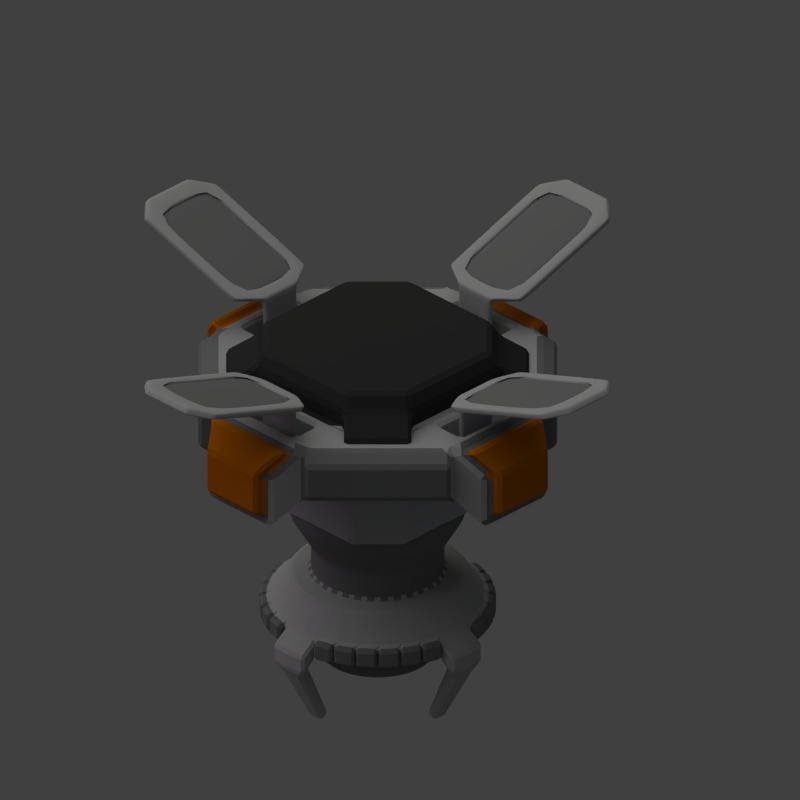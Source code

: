 # Source: shield_booster.blend  (saved by Blender 2.79.0; exported with 4.5.12 LTS)
import bpy
from mathutils import Matrix  # noqa: F401  (used for matrix-valued properties, if any)

bpy.ops.wm.read_factory_settings(use_empty=True)
scene = bpy.context.scene
scene.name = 'Scene'

# ---- collections
col_collection_1 = bpy.data.collections.new('Collection 1'); scene.collection.children.link(col_collection_1)

# ---- materials (node trees are filled in below, after node groups)
mat_material_004 = bpy.data.materials.new('Material.004')
mat_material_004.alpha_threshold = 0.0
mat_material_004.use_transparent_shadow = False
mat_material_004.diffuse_color = (0.4116, 0.4116, 0.4116, 1.0)
mat_material_004.roughness = 0.5
mat_material_003 = bpy.data.materials.new('Material.003')
mat_material_003.alpha_threshold = 0.0
mat_material_003.use_transparent_shadow = False
mat_material_003.diffuse_color = (0.1845, 0.1845, 0.1845, 1.0)
mat_material_003.roughness = 0.5
mat_material_003.line_color = (0.0, 0.0, 0.0, 1.0)
mat_material_002 = bpy.data.materials.new('Material.002')
mat_material_002.alpha_threshold = 0.0
mat_material_002.use_transparent_shadow = False
mat_material_002.diffuse_color = (0.03411, 0.03411, 0.03411, 1.0)
mat_material_002.roughness = 0.5
mat_material_002.specular_intensity = 0.15
mat_material_002.line_color = (0.0, 0.0, 0.0, 1.0)
mat_material_009 = bpy.data.materials.new('Material.009')
mat_material_009.alpha_threshold = 0.0
mat_material_009.use_transparent_shadow = False
mat_material_009.diffuse_color = (0.5543, 0.1523, 0.001862, 1.0)
mat_material_009.roughness = 0.5

# ---- material node trees

# ---- world
world_world = bpy.data.worlds.new('World'); scene.world = world_world
world_world.color = (0.05088, 0.05088, 0.05088)
world_world.use_sun_shadow = False
world_world.sun_shadow_jitter_overblur = 0.0
world_world.cycles.sampling_method = 'NONE'
world_world.cycles.sample_map_resolution = 256

# ---- cameras
cam_camera = bpy.data.cameras.new('Camera')
cam_camera.type = 'ORTHO'
cam_camera.clip_end = 100.0
cam_camera.lens = 35.0
cam_camera.sensor_width = 32.0
cam_camera.sensor_height = 18.0
cam_camera.ortho_scale = 4.0
cam_camera.dof.focus_distance = 0.0
cam_camera.dof.aperture_fstop = 128.0

# ---- lights
light_lamp_002 = bpy.data.lights.new('Lamp.002', 'POINT')
light_lamp_002.color = (0.4993, 0.6306, 1.0)
light_lamp_002.transmission_factor = 0.0
light_lamp_002.cutoff_distance = 30.0
light_lamp_002.use_shadow = False
light_lamp_002.shadow_buffer_clip_start = 1.001
light_lamp_002.shadow_soft_size = 1.0
light_lamp_002.shadow_maximum_resolution = 0.006
light_lamp_002.use_absolute_resolution = True
light_lamp_002.cycles.use_multiple_importance_sampling = False
light_lamp_001 = bpy.data.lights.new('Lamp.001', 'POINT')
light_lamp_001.color = (1.0, 0.448, 0.9342)
light_lamp_001.transmission_factor = 0.0
light_lamp_001.cutoff_distance = 30.0
light_lamp_001.energy = 100.0
light_lamp_001.shadow_buffer_clip_start = 1.001
light_lamp_001.shadow_soft_size = 1.0
light_lamp_001.shadow_maximum_resolution = 0.006
light_lamp_001.use_absolute_resolution = True
light_lamp_001.cycles.use_multiple_importance_sampling = False
light_sun = bpy.data.lights.new('Sun', 'SUN')
light_sun.transmission_factor = 0.0
light_sun.angle = 1.571
light_sun.energy = 1.0
light_sun.shadow_buffer_clip_start = 0.5
light_sun.shadow_soft_size = 1.0
light_sun.shadow_cascade_max_distance = 1000.0
light_sun.cycles.use_multiple_importance_sampling = False
light_lamp = bpy.data.lights.new('Lamp', 'POINT')
light_lamp.color = (0.8969, 1.0, 0.7172)
light_lamp.transmission_factor = 0.0
light_lamp.cutoff_distance = 30.0
light_lamp.energy = 100.0
light_lamp.shadow_buffer_clip_start = 1.001
light_lamp.shadow_soft_size = 1.0
light_lamp.shadow_maximum_resolution = 0.006
light_lamp.use_absolute_resolution = True
light_lamp.cycles.use_multiple_importance_sampling = False

# ---- meshes
me_cube_004 = bpy.data.meshes.new('Cube.004')
me_cube_004.from_pydata([(-0.1045, 0.1085, -1.243), (-0.1045, -0.1085, -1.243), (-0.06283, 0.1085, -1.259), (-0.06283, -0.1085, -1.259), (0.0226, 0.1085, -1.529), (0.0226, -0.1085, -1.529), (0.06491, 0.1085, -1.546), (0.06491, -0.1085, -1.546), (-0.04628, 0.2503, -1.19), (-0.04628, -0.2503, -1.19), (-0.004624, 0.2503, -1.206), (-0.004624, -0.2503, -1.206), (0.4421, 0.2503, -0.7427), (0.4421, -0.2503, -0.7427), (0.4838, 0.2503, -0.7587), (0.4838, -0.2503, -0.7587), (0.5187, 0.1421, -0.6726), (0.5187, -0.1421, -0.6726), (0.5604, 0.1421, -0.6885), (0.5604, -0.1421, -0.6885), (-0.1045, 0.0793, -1.243), (-0.1045, -0.0793, -1.243), (-0.06283, -0.0793, -1.259), (-0.06283, 0.0793, -1.259), (0.0226, 0.0793, -1.529), (0.0226, -0.0793, -1.529), (0.06491, -0.0793, -1.546), (0.06491, 0.0793, -1.546), (-0.04628, 0.1829, -1.19), (-0.04628, -0.1829, -1.19), (-0.004624, -0.1829, -1.206), (-0.004624, 0.1829, -1.206), (0.4421, 0.1829, -0.7427), (0.4421, -0.1829, -0.7427), (0.4838, -0.1829, -0.7587), (0.4838, 0.1829, -0.7587), (0.5187, 0.1038, -0.6726), (0.5187, -0.1038, -0.6726), (0.5604, -0.1038, -0.6885), (0.5604, 0.1038, -0.6885), (-0.02654, 0.1829, -1.212), (-0.02654, -0.1829, -1.212), (0.4619, 0.1829, -0.7643), (0.4619, -0.1829, -0.7643), (-0.04349, 0.1829, -1.193), (-0.04349, -0.1829, -1.193), (0.4449, 0.1829, -0.7458), (0.4449, -0.1829, -0.7458), (0.2396, 0.2503, -0.9823), (0.2396, -0.2503, -0.9823), (0.1979, -0.2503, -0.9664), (0.1979, 0.2503, -0.9664), (0.1979, 0.1829, -0.9664), (0.1979, -0.1829, -0.9664), (0.2396, -0.1829, -0.9823), (0.2396, 0.1829, -0.9823), (0.2177, 0.1829, -0.988), (0.2177, -0.1829, -0.988), (0.2007, 0.1829, -0.9694), (0.2007, -0.1829, -0.9694)], [], [(22, 3, 7, 26), (25, 26, 7, 5), (20, 0, 4, 24), (3, 1, 5, 7), (0, 2, 6, 4), (1, 3, 11, 9), (55, 48, 14, 35), (2, 0, 8, 10), (23, 2, 10, 31), (21, 1, 9, 29), (13, 15, 19, 17), (53, 50, 13, 33), (50, 49, 15, 13), (48, 51, 12, 14), (36, 39, 18, 16), (14, 12, 16, 18), (35, 14, 18, 39), (33, 13, 17, 37), (12, 32, 36, 16), (32, 33, 37, 36), (15, 34, 38, 19), (34, 35, 39, 38), (17, 19, 38, 37), (37, 38, 39, 36), (51, 52, 32, 12), (53, 33, 43, 57), (0, 20, 28, 8), (20, 21, 29, 28), (3, 22, 30, 11), (22, 23, 31, 30), (49, 54, 34, 15), (54, 55, 35, 34), (1, 21, 25, 5), (21, 20, 24, 25), (4, 6, 27, 24), (24, 27, 26, 25), (2, 23, 27, 6), (23, 22, 26, 27), (57, 43, 47, 59), (52, 28, 40, 56), (33, 32, 42, 43), (28, 29, 41, 40), (58, 59, 47, 46), (43, 42, 46, 47), (56, 40, 44, 58), (40, 41, 45, 44), (42, 56, 58, 46), (44, 45, 59, 58), (32, 52, 56, 42), (41, 57, 59, 45), (30, 31, 55, 54), (11, 30, 54, 49), (29, 53, 57, 41), (8, 28, 52, 51), (10, 8, 51, 48), (9, 11, 49, 50), (29, 9, 50, 53), (31, 10, 48, 55)])
me_cube_004.polygons.foreach_set('material_index', [0, 0, 0, 0, 0, 0, 0, 0, 0, 0, 0, 0, 0, 0, 0, 0, 0, 0, 0, 0, 0, 0, 0, 0, 0, 0, 0, 0, 0, 0, 0, 0, 0, 0, 0, 0, 0, 0, 1, 0, 0, 0, 1, 1, 1, 1, 1, 1, 0, 1, 0, 0, 0, 0, 0, 0, 0, 0])
me_cube_004.materials.append(mat_material_004)
me_cube_004.materials.append(mat_material_003)
me_cube_004.use_remesh_preserve_volume = False
me_cube_004.use_remesh_preserve_attributes = False
me_cube_004.use_mirror_vertex_groups = False
me_cube_004.update()
me_cylinder = bpy.data.meshes.new('Cylinder')
me_cylinder.from_pydata([(5.611e-08, 0.3349, -0.3304), (5.611e-08, 0.3349, 0.2468), (0.06534, 0.3285, -0.3304), (0.06534, 0.3285, 0.2468), (0.1282, 0.3094, -0.3304), (0.1282, 0.3094, 0.2468), (0.1861, 0.2785, -0.3304), (0.1861, 0.2785, 0.2468), (0.2368, 0.2368, -0.3304), (0.2368, 0.2368, 0.2468), (0.2785, 0.1861, -0.3304), (0.2785, 0.1861, 0.2468), (0.3094, 0.1282, -0.3304), (0.3094, 0.1282, 0.2468), (0.3285, 0.06534, -0.3304), (0.3285, 0.06534, 0.2468), (0.3349, 2.363e-07, -0.3304), (0.3349, 2.363e-07, 0.2468), (0.3285, -0.06534, -0.3304), (0.3285, -0.06534, 0.2468), (0.3094, -0.1282, -0.3304), (0.3094, -0.1282, 0.2468), (0.2785, -0.1861, -0.3304), (0.2785, -0.1861, 0.2468), (0.2368, -0.2368, -0.3304), (0.2368, -0.2368, 0.2468), (0.1861, -0.2785, -0.3304), (0.1861, -0.2785, 0.2468), (0.1282, -0.3094, -0.3304), (0.1282, -0.3094, 0.2468), (0.06534, -0.3285, -0.3304), (0.06534, -0.3285, 0.2468), (-5.302e-08, -0.3349, -0.3304), (-5.302e-08, -0.3349, 0.2468), (-0.06534, -0.3285, -0.3304), (-0.06534, -0.3285, 0.2468), (-0.1282, -0.3094, -0.3304), (-0.1282, -0.3094, 0.2468), (-0.1861, -0.2785, -0.3304), (-0.1861, -0.2785, 0.2468), (-0.2368, -0.2368, -0.3304), (-0.2368, -0.2368, 0.2468), (-0.2785, -0.1861, -0.3304), (-0.2785, -0.1861, 0.2468), (-0.3094, -0.1282, -0.3304), (-0.3094, -0.1282, 0.2468), (-0.3285, -0.06534, -0.3304), (-0.3285, -0.06534, 0.2468), (-0.3349, 5.344e-07, -0.3304), (-0.3349, 5.344e-07, 0.2468), (-0.3285, 0.06534, -0.3304), (-0.3285, 0.06534, 0.2468), (-0.3094, 0.1282, -0.3304), (-0.3094, 0.1282, 0.2468), (-0.2785, 0.1861, -0.3304), (-0.2785, 0.1861, 0.2468), (-0.2368, 0.2368, -0.3304), (-0.2368, 0.2368, 0.2468), (-0.1861, 0.2785, -0.3304), (-0.1861, 0.2785, 0.2468), (-0.1282, 0.3094, -0.3304), (-0.1282, 0.3094, 0.2468), (-0.06534, 0.3285, -0.3304), (-0.06534, 0.3285, 0.2468), (6.449e-08, 0.279, -0.3884), (0.05443, 0.2736, -0.3884), (0.1068, 0.2577, -0.3884), (0.155, 0.232, -0.3884), (0.1973, 0.1973, -0.3884), (0.232, 0.155, -0.3884), (0.2577, 0.1068, -0.3884), (0.2736, 0.05443, -0.3884), (0.279, 2.504e-07, -0.3884), (0.2736, -0.05443, -0.3884), (0.2577, -0.1068, -0.3884), (0.232, -0.155, -0.3884), (0.1973, -0.1973, -0.3884), (0.155, -0.232, -0.3884), (0.1068, -0.2577, -0.3884), (0.05443, -0.2736, -0.3884), (-2.641e-08, -0.279, -0.3884), (-0.05443, -0.2736, -0.3884), (-0.1068, -0.2577, -0.3884), (-0.155, -0.232, -0.3884), (-0.1973, -0.1973, -0.3884), (-0.232, -0.155, -0.3884), (-0.2577, -0.1068, -0.3884), (-0.2736, -0.05443, -0.3884), (-0.279, 4.987e-07, -0.3884), (-0.2736, 0.05443, -0.3884), (-0.2577, 0.1068, -0.3884), (-0.232, 0.155, -0.3884), (-0.1973, 0.1973, -0.3884), (-0.155, 0.232, -0.3884), (-0.1068, 0.2577, -0.3884), (-0.05443, 0.2736, -0.3884), (5.611e-08, 0.3349, -0.001459), (0.06534, 0.3285, -0.001459), (0.1282, 0.3094, -0.001459), (0.1861, 0.2785, -0.001459), (0.2368, 0.2368, -0.001459), (0.2785, 0.1861, -0.001459), (0.3094, 0.1282, -0.001459), (0.3285, 0.06534, -0.001459), (0.3349, 2.363e-07, -0.001459), (0.3285, -0.06534, -0.001459), (0.3094, -0.1282, -0.001459), (0.2785, -0.1861, -0.001459), (0.2368, -0.2368, -0.001459), (0.1861, -0.2785, -0.001459), (0.1282, -0.3094, -0.001459), (0.06534, -0.3285, -0.001459), (-5.302e-08, -0.3349, -0.001459), (-0.06534, -0.3285, -0.001459), (-0.1282, -0.3094, -0.001459), (-0.1861, -0.2785, -0.001459), (-0.2368, -0.2368, -0.001459), (-0.2785, -0.1861, -0.001459), (-0.3094, -0.1282, -0.001459), (-0.3285, -0.06534, -0.001459), (-0.3349, 5.344e-07, -0.001459), (-0.3285, 0.06534, -0.001459), (-0.3094, 0.1282, -0.001459), (-0.2785, 0.1861, -0.001459), (-0.2368, 0.2368, -0.001459), (-0.1861, 0.2785, -0.001459), (-0.1282, 0.3094, -0.001459), (-0.06534, 0.3285, -0.001459), (5.611e-08, 0.3349, 0.09723), (0.06534, 0.3285, 0.09723), (0.1282, 0.3094, 0.09723), (0.1861, 0.2785, 0.09723), (0.2368, 0.2368, 0.09723), (0.2785, 0.1861, 0.09723), (0.3094, 0.1282, 0.09723), (0.3285, 0.06534, 0.09723), (0.3349, 2.363e-07, 0.09723), (0.3285, -0.06534, 0.09723), (0.3094, -0.1282, 0.09723), (0.2785, -0.1861, 0.09723), (0.2368, -0.2368, 0.09723), (0.1861, -0.2785, 0.09723), (0.1282, -0.3094, 0.09723), (0.06534, -0.3285, 0.09723), (-5.302e-08, -0.3349, 0.09723), (-0.06534, -0.3285, 0.09723), (-0.1282, -0.3094, 0.09723), (-0.1861, -0.2785, 0.09723), (-0.2368, -0.2368, 0.09723), (-0.2785, -0.1861, 0.09723), (-0.3094, -0.1282, 0.09723), (-0.3285, -0.06534, 0.09723), (-0.3349, 5.344e-07, 0.09723), (-0.3285, 0.06534, 0.09723), (-0.3094, 0.1282, 0.09723), (-0.2785, 0.1861, 0.09723), (-0.2368, 0.2368, 0.09723), (-0.1861, 0.2785, 0.09723), (-0.1282, 0.3094, 0.09723), (-0.06534, 0.3285, 0.09723), (0.1063, 0.5342, -0.05696), (0.1063, 0.5342, -0.1556), (0.2084, 0.5032, -0.05696), (0.2084, 0.5032, -0.1556), (0.3026, 0.4529, -0.05696), (0.3026, 0.4529, -0.1556), (0.3852, 0.3852, -0.05696), (0.3852, 0.3852, -0.1556), (0.4529, 0.3026, -0.05696), (0.4529, 0.3026, -0.1556), (0.5032, 0.2084, -0.05696), (0.5032, 0.2084, -0.1556), (0.5342, 0.1063, -0.05696), (0.5342, 0.1063, -0.1556), (0.5447, 1.82e-07, -0.05696), (0.5447, 1.82e-07, -0.1556), (0.5342, -0.1063, -0.05696), (0.5342, -0.1063, -0.1556), (0.5032, -0.2084, -0.05696), (0.5032, -0.2084, -0.1556), (0.4529, -0.3026, -0.05696), (0.4529, -0.3026, -0.1556), (0.3852, -0.3852, -0.05696), (0.3852, -0.3852, -0.1556), (0.3026, -0.4529, -0.05696), (0.3026, -0.4529, -0.1556), (0.2084, -0.5032, -0.05696), (0.2084, -0.5032, -0.1556), (0.1063, -0.5342, -0.05696), (0.1063, -0.5342, -0.1556), (-1.484e-07, -0.5447, -0.05696), (-1.484e-07, -0.5447, -0.1556), (-0.1063, -0.5342, -0.05696), (-0.1063, -0.5342, -0.1556), (-0.2084, -0.5032, -0.05696), (-0.2084, -0.5032, -0.1556), (-0.3026, -0.4529, -0.05696), (-0.3026, -0.4529, -0.1556), (-0.3852, -0.3852, -0.05696), (-0.3852, -0.3852, -0.1556), (-0.4529, -0.3026, -0.05696), (-0.4529, -0.3026, -0.1556), (-0.5032, -0.2084, -0.05696), (-0.5032, -0.2084, -0.1556), (-0.5342, -0.1063, -0.05696), (-0.5342, -0.1063, -0.1556), (-0.5447, 6.669e-07, -0.05696), (-0.5447, 6.669e-07, -0.1556), (-0.5342, 0.1063, -0.05696), (-0.5342, 0.1063, -0.1556), (-0.5032, 0.2084, -0.05696), (-0.5032, 0.2084, -0.1556), (-0.4529, 0.3026, -0.05696), (-0.4529, 0.3026, -0.1556), (-0.3852, 0.3852, -0.05696), (-0.3852, 0.3852, -0.1556), (-0.3026, 0.4529, -0.05696), (-0.3026, 0.4529, -0.1556), (-0.2084, 0.5032, -0.05696), (-0.2084, 0.5032, -0.1556), (-0.1063, 0.5342, -0.05696), (-0.1063, 0.5342, -0.1556), (2.906e-08, 0.5447, -0.1556), (2.906e-08, 0.5447, -0.05696), (0.311, -0.311, 0.07997), (0.2443, -0.3657, 0.07997), (0.1683, -0.4063, 0.07997), (0.0858, -0.4314, 0.07997), (-1.007e-07, -0.4398, 0.07997), (-0.0858, -0.4314, 0.07997), (-0.1683, -0.4063, 0.07997), (-0.2443, -0.3657, 0.07997), (-0.311, -0.311, 0.07997), (-0.3657, -0.2443, 0.07997), (-0.4063, -0.1683, 0.07997), (-0.4314, -0.0858, 0.07997), (-0.4398, 6.006e-07, 0.07997), (0.3657, -0.2443, 0.07997), (0.4063, -0.1683, 0.07997), (0.4314, -0.0858, 0.07997), (0.4398, 2.092e-07, 0.07997), (0.4314, 0.0858, 0.07997), (0.4063, 0.1683, 0.07997), (0.3657, 0.2443, 0.07997), (4.259e-08, 0.4398, 0.07997), (-0.0858, 0.4314, 0.07997), (0.311, 0.311, 0.07997), (-0.1683, 0.4063, 0.07997), (0.2443, 0.3657, 0.07997), (-0.2443, 0.3657, 0.07997), (0.1683, 0.4063, 0.07997), (-0.311, 0.311, 0.07997), (0.0858, 0.4314, 0.07997), (-0.3657, 0.2443, 0.07997), (-0.4063, 0.1683, 0.07997), (-0.4314, 0.0858, 0.07997), (0.1063, 0.6349, -0.1329), (0.1063, 0.6349, -0.2316), (0.6349, 0.1063, -0.1329), (0.6349, 0.1063, -0.2316), (0.6454, 2.088e-07, -0.1329), (0.6454, 2.088e-07, -0.2316), (0.6349, -0.1063, -0.1329), (0.6349, -0.1063, -0.2316), (0.1063, -0.6349, -0.1329), (0.1063, -0.6349, -0.2316), (-2.049e-07, -0.6454, -0.1329), (-2.049e-07, -0.6454, -0.2316), (-0.1063, -0.6349, -0.1329), (-0.1063, -0.6349, -0.2316), (-0.6349, -0.1063, -0.1329), (-0.6349, -0.1063, -0.2316), (-0.6454, 7.799e-07, -0.1329), (-0.6454, 7.799e-07, -0.2316), (-0.6349, 0.1063, -0.1329), (-0.6349, 0.1063, -0.2316), (-0.1063, 0.6349, -0.1329), (-0.1063, 0.6349, -0.2316), (1.814e-08, 0.6454, -0.2316), (1.814e-08, 0.6454, -0.1329), (-1.934e-07, -0.6239, -0.2677), (-1.587e-07, -0.5621, -0.221), (0.06531, -0.5556, -0.221), (0.06531, -0.6175, -0.2677), (0.6175, -0.06531, -0.2677), (0.5556, -0.06531, -0.221), (-0.06531, 0.5556, -0.221), (1.076e-07, 0.5621, -0.221), (-0.5621, 6.862e-07, -0.221), (-0.5556, 0.06531, -0.221), (-0.5556, -0.06531, -0.221), (-0.06531, -0.5556, -0.221), (0.5621, 1.894e-07, -0.221), (0.5556, 0.06531, -0.221), (0.06531, 0.5556, -0.221), (0.6239, 2.058e-07, -0.2677), (-0.06531, 0.6175, -0.2677), (1.009e-07, 0.6239, -0.2677), (-0.6239, 7.557e-07, -0.2677), (-0.6175, 0.06531, -0.2677), (-0.6175, -0.06531, -0.2677), (-0.06531, -0.6175, -0.2677), (0.6175, 0.06531, -0.2677), (0.06531, 0.6175, -0.2677), (-1.198e-07, -0.4395, -0.6014), (-9.536e-08, -0.3959, -0.5685), (0.04601, -0.3914, -0.5685), (0.04601, -0.435, -0.6014), (0.435, -0.04601, -0.6014), (0.3914, -0.04601, -0.5685), (-0.04601, 0.3914, -0.5685), (9.221e-08, 0.3959, -0.5685), (-0.3959, 5.81e-07, -0.5685), (-0.3914, 0.04601, -0.5685), (-0.3914, -0.04601, -0.5685), (-0.04601, -0.3914, -0.5685), (0.3959, 2.311e-07, -0.5685), (0.3914, 0.04601, -0.5685), (0.04601, 0.3914, -0.5685), (0.4395, 2.426e-07, -0.6014), (-0.04601, 0.435, -0.6014), (8.748e-08, 0.4395, -0.6014), (-0.4395, 6.3e-07, -0.6014), (-0.435, 0.04601, -0.6014), (-0.435, -0.04601, -0.6014), (-0.04601, -0.435, -0.6014), (0.435, 0.04601, -0.6014), (0.04601, 0.435, -0.6014), (-0.2227, 0.5502, -0.1556), (-0.2227, 0.5502, -0.05696), (-0.1205, 0.5812, -0.05696), (-0.1205, 0.5812, -0.1556), (-0.3258, 0.4962, -0.1556), (-0.3258, 0.4962, -0.05696), (-0.2316, 0.5465, -0.05696), (-0.2316, 0.5465, -0.1556), (-0.4163, 0.4231, -0.1556), (-0.4163, 0.4231, -0.05696), (-0.3338, 0.4909, -0.05696), (-0.3338, 0.4909, -0.1556), (-0.4909, 0.3338, -0.1556), (-0.4909, 0.3338, -0.05696), (-0.4231, 0.4163, -0.05696), (-0.4231, 0.4163, -0.1556), (-0.5465, 0.2316, -0.1556), (-0.5465, 0.2316, -0.05696), (-0.4962, 0.3258, -0.05696), (-0.4962, 0.3258, -0.1556), (-0.5812, 0.1205, -0.1556), (-0.5812, 0.1205, -0.05696), (-0.5502, 0.2227, -0.05696), (-0.5502, 0.2227, -0.1556), (-0.5502, -0.2227, -0.1556), (-0.5502, -0.2227, -0.05696), (-0.5812, -0.1205, -0.05696), (-0.5812, -0.1205, -0.1556), (-0.4962, -0.3258, -0.1556), (-0.4962, -0.3258, -0.05696), (-0.5465, -0.2316, -0.05696), (-0.5465, -0.2316, -0.1556), (-0.4231, -0.4163, -0.1556), (-0.4231, -0.4163, -0.05696), (-0.4909, -0.3338, -0.05696), (-0.4909, -0.3338, -0.1556), (-0.3338, -0.4909, -0.1556), (-0.3338, -0.4909, -0.05696), (-0.4163, -0.4231, -0.05696), (-0.4163, -0.4231, -0.1556), (-0.2316, -0.5465, -0.1556), (-0.2316, -0.5465, -0.05696), (-0.3258, -0.4962, -0.05696), (-0.3258, -0.4962, -0.1556), (-0.1205, -0.5812, -0.1556), (-0.1205, -0.5812, -0.05696), (-0.2227, -0.5502, -0.05696), (-0.2227, -0.5502, -0.1556), (0.2227, -0.5502, -0.1556), (0.2227, -0.5502, -0.05696), (0.1205, -0.5812, -0.05696), (0.1205, -0.5812, -0.1556), (0.3258, -0.4962, -0.1556), (0.3258, -0.4962, -0.05696), (0.2316, -0.5465, -0.05696), (0.2316, -0.5465, -0.1556), (0.4163, -0.4231, -0.1556), (0.4163, -0.4231, -0.05696), (0.3338, -0.4909, -0.05696), (0.3338, -0.4909, -0.1556), (0.4909, -0.3338, -0.1556), (0.4909, -0.3338, -0.05696), (0.4231, -0.4163, -0.05696), (0.4231, -0.4163, -0.1556), (0.5465, -0.2316, -0.1556), (0.5465, -0.2316, -0.05696), (0.4962, -0.3258, -0.05696), (0.4962, -0.3258, -0.1556), (0.5812, -0.1205, -0.1556), (0.5812, -0.1205, -0.05696), (0.5502, -0.2227, -0.05696), (0.5502, -0.2227, -0.1556), (0.5502, 0.2227, -0.1556), (0.5502, 0.2227, -0.05696), (0.5812, 0.1205, -0.05696), (0.5812, 0.1205, -0.1556), (0.4962, 0.3258, -0.1556), (0.4962, 0.3258, -0.05696), (0.5465, 0.2316, -0.05696), (0.5465, 0.2316, -0.1556), (0.4231, 0.4163, -0.1556), (0.4231, 0.4163, -0.05696), (0.4909, 0.3338, -0.05696), (0.4909, 0.3338, -0.1556), (0.3338, 0.4909, -0.1556), (0.3338, 0.4909, -0.05696), (0.4163, 0.4231, -0.05696), (0.4163, 0.4231, -0.1556), (0.2316, 0.5465, -0.1556), (0.2316, 0.5465, -0.05696), (0.3258, 0.4962, -0.05696), (0.3258, 0.4962, -0.1556), (0.1205, 0.5812, -0.1556), (0.1205, 0.5812, -0.05696), (0.2227, 0.5502, -0.05696), (0.2227, 0.5502, -0.1556), (0.08684, 0.4366, 0.4341), (3.588e-08, 0.4451, 0.4341), (0.1703, 0.4113, 0.4341), (0.2473, 0.3701, 0.4341), (0.3148, 0.3148, 0.4341), (0.3701, 0.2473, 0.4341), (0.4113, 0.1703, 0.4341), (0.4366, 0.08684, 0.4341), (0.4451, 2.074e-07, 0.4341), (0.4366, -0.08684, 0.4341), (0.4113, -0.1703, 0.4341), (0.3701, -0.2473, 0.4341), (0.3148, -0.3148, 0.4341), (0.2473, -0.3701, 0.4341), (0.1703, -0.4113, 0.4341), (0.08684, -0.4366, 0.4341), (-1.092e-07, -0.4451, 0.4341), (-0.08684, -0.4366, 0.4341), (-0.1703, -0.4113, 0.4341), (-0.2473, -0.3701, 0.4341), (-0.3148, -0.3148, 0.4341), (-0.3701, -0.2473, 0.4341), (-0.4113, -0.1703, 0.4341), (-0.4366, -0.08684, 0.4341), (-0.4451, 6.037e-07, 0.4341), (-0.4366, 0.08684, 0.4341), (-0.4113, 0.1703, 0.4341), (-0.3701, 0.2473, 0.4341), (-0.3148, 0.3148, 0.4341), (-0.2473, 0.3701, 0.4341), (-0.1703, 0.4113, 0.4341), (-0.08684, 0.4366, 0.4341), (0.08684, 0.4366, 0.5278), (4.04e-08, 0.4451, 0.5278), (0.1703, 0.4113, 0.5278), (0.2473, 0.3701, 0.5278), (0.3148, 0.3148, 0.5278), (0.3701, 0.2473, 0.5278), (0.4113, 0.1703, 0.5278), (0.4366, 0.08684, 0.5278), (0.4451, 2.074e-07, 0.5278), (0.4366, -0.08684, 0.5278), (0.4113, -0.1703, 0.5278), (0.3701, -0.2473, 0.5278), (0.3148, -0.3148, 0.5278), (0.2473, -0.3701, 0.5278), (0.1703, -0.4113, 0.5278), (0.08684, -0.4366, 0.5278), (-1.046e-07, -0.4451, 0.5278), (-0.08684, -0.4366, 0.5278), (-0.1703, -0.4113, 0.5278), (-0.2473, -0.3701, 0.5278), (-0.3148, -0.3148, 0.5278), (-0.3701, -0.2473, 0.5278), (-0.4113, -0.1703, 0.5278), (-0.4366, -0.08684, 0.5278), (-0.4451, 6.037e-07, 0.5278), (-0.4366, 0.08684, 0.5278), (-0.4113, 0.1703, 0.5278), (-0.3701, 0.2473, 0.5278), (-0.3148, 0.3148, 0.5278), (-0.2473, 0.3701, 0.5278), (-0.1703, 0.4113, 0.5278), (-0.08684, 0.4366, 0.5278)], [], [(128, 1, 3, 129), (129, 3, 5, 130), (130, 5, 7, 131), (131, 7, 9, 132), (132, 9, 11, 133), (133, 11, 13, 134), (134, 13, 15, 135), (135, 15, 17, 136), (136, 17, 19, 137), (137, 19, 21, 138), (138, 21, 23, 139), (139, 23, 25, 140), (140, 25, 27, 141), (141, 27, 29, 142), (142, 29, 31, 143), (143, 31, 33, 144), (144, 33, 35, 145), (145, 35, 37, 146), (146, 37, 39, 147), (147, 39, 41, 148), (148, 41, 43, 149), (149, 43, 45, 150), (150, 45, 47, 151), (151, 47, 49, 152), (152, 49, 51, 153), (153, 51, 53, 154), (154, 53, 55, 155), (155, 55, 57, 156), (156, 57, 59, 157), (157, 59, 61, 158), (51, 49, 448, 449), (158, 61, 63, 159), (159, 63, 1, 128), (64, 65, 66, 67, 68, 69, 70, 71, 72, 73, 74, 75, 76, 77, 78, 79, 80, 81, 82, 83, 84, 85, 86, 87, 88, 89, 90, 91, 92, 93, 94, 95), (42, 44, 86, 85), (60, 62, 95, 94), (16, 18, 73, 72), (34, 36, 82, 81), (52, 54, 91, 90), (8, 10, 69, 68), (26, 28, 78, 77), (44, 46, 87, 86), (0, 2, 65, 64), (62, 0, 64, 95), (18, 20, 74, 73), (36, 38, 83, 82), (54, 56, 92, 91), (10, 12, 70, 69), (28, 30, 79, 78), (46, 48, 88, 87), (2, 4, 66, 65), (20, 22, 75, 74), (38, 40, 84, 83), (56, 58, 93, 92), (12, 14, 71, 70), (30, 32, 80, 79), (48, 50, 89, 88), (4, 6, 67, 66), (22, 24, 76, 75), (40, 42, 85, 84), (58, 60, 94, 93), (14, 16, 72, 71), (32, 34, 81, 80), (50, 52, 90, 89), (6, 8, 68, 67), (24, 26, 77, 76), (62, 127, 96, 0), (60, 126, 127, 62), (58, 125, 126, 60), (56, 124, 125, 58), (54, 123, 124, 56), (52, 122, 123, 54), (50, 121, 122, 52), (48, 120, 121, 50), (46, 119, 120, 48), (44, 118, 119, 46), (42, 117, 118, 44), (40, 116, 117, 42), (38, 115, 116, 40), (36, 114, 115, 38), (34, 113, 114, 36), (32, 112, 113, 34), (30, 111, 112, 32), (28, 110, 111, 30), (26, 109, 110, 28), (24, 108, 109, 26), (22, 107, 108, 24), (20, 106, 107, 22), (18, 105, 106, 20), (16, 104, 105, 18), (14, 103, 104, 16), (12, 102, 103, 14), (10, 101, 102, 12), (8, 100, 101, 10), (6, 99, 100, 8), (4, 98, 99, 6), (2, 97, 98, 4), (0, 96, 97, 2), (237, 224, 182, 180), (123, 122, 211, 213), (97, 96, 222, 161), (224, 225, 184, 182), (124, 123, 213, 215), (98, 97, 161, 163), (225, 226, 186, 184), (125, 124, 215, 217), (99, 98, 163, 165), (226, 227, 188, 186), (126, 125, 217, 219), (100, 99, 165, 167), (227, 228, 190, 188), (127, 126, 219, 221), (101, 100, 167, 169), (228, 229, 192, 190), (96, 127, 221, 222), (102, 101, 169, 171), (229, 230, 194, 192), (103, 102, 171, 173), (230, 231, 196, 194), (104, 103, 173, 175), (231, 232, 198, 196), (105, 104, 175, 177), (232, 233, 200, 198), (106, 105, 177, 179), (233, 234, 202, 200), (107, 106, 179, 181), (234, 235, 204, 202), (108, 107, 181, 183), (235, 236, 206, 204), (109, 108, 183, 185), (204, 206, 272, 270), (190, 192, 268, 266), (220, 223, 279, 276), (206, 208, 274, 272), (273, 275, 299, 298), (277, 278, 297, 296), (175, 173, 293, 292), (161, 222, 287, 294), (122, 121, 209, 211), (238, 237, 180, 178), (121, 120, 207, 209), (239, 238, 178, 176), (120, 119, 205, 207), (240, 239, 176, 174), (119, 118, 203, 205), (241, 240, 174, 172), (118, 117, 201, 203), (242, 241, 172, 170), (117, 116, 199, 201), (243, 242, 170, 168), (245, 244, 223, 220), (116, 115, 197, 199), (246, 243, 168, 166), (247, 245, 220, 218), (115, 114, 195, 197), (248, 246, 166, 164), (249, 247, 218, 216), (114, 113, 193, 195), (250, 248, 164, 162), (251, 249, 216, 214), (113, 112, 191, 193), (252, 250, 162, 160), (253, 251, 214, 212), (112, 111, 189, 191), (244, 252, 160, 223), (254, 253, 212, 210), (111, 110, 187, 189), (255, 254, 210, 208), (110, 109, 185, 187), (236, 255, 208, 206), (152, 153, 255, 236), (153, 154, 254, 255), (154, 155, 253, 254), (128, 129, 252, 244), (155, 156, 251, 253), (129, 130, 250, 252), (156, 157, 249, 251), (130, 131, 248, 250), (157, 158, 247, 249), (131, 132, 246, 248), (158, 159, 245, 247), (132, 133, 243, 246), (159, 128, 244, 245), (133, 134, 242, 243), (134, 135, 241, 242), (135, 136, 240, 241), (136, 137, 239, 240), (137, 138, 238, 239), (138, 139, 237, 238), (151, 152, 236, 235), (150, 151, 235, 234), (149, 150, 234, 233), (148, 149, 233, 232), (147, 148, 232, 231), (146, 147, 231, 230), (145, 146, 230, 229), (144, 145, 229, 228), (143, 144, 228, 227), (142, 143, 227, 226), (141, 142, 226, 225), (140, 141, 225, 224), (139, 140, 224, 237), (277, 276, 279, 278), (273, 272, 274, 275), (271, 270, 272, 273), (267, 266, 268, 269), (265, 264, 266, 267), (261, 260, 262, 263), (259, 258, 260, 261), (278, 279, 256, 257), (174, 176, 262, 260), (188, 190, 266, 264), (173, 172, 258, 259), (223, 160, 256, 279), (172, 174, 260, 258), (189, 188, 264, 265), (205, 204, 270, 271), (160, 161, 257, 256), (221, 220, 276, 277), (176, 177, 263, 262), (278, 257, 303, 297), (192, 193, 269, 268), (191, 189, 282, 281), (177, 175, 292, 285), (208, 209, 275, 274), (269, 193, 291, 301), (283, 280, 304, 307), (282, 283, 307, 306), (290, 300, 324, 314), (285, 292, 316, 309), (280, 301, 325, 304), (293, 302, 326, 317), (281, 282, 306, 305), (300, 298, 322, 324), (271, 273, 298, 300), (205, 271, 300, 290), (267, 269, 301, 280), (257, 161, 294, 303), (221, 277, 296, 286), (265, 267, 280, 283), (173, 259, 302, 293), (189, 265, 283, 282), (261, 263, 284, 295), (263, 177, 285, 284), (209, 207, 288, 289), (275, 209, 289, 299), (222, 221, 286, 287), (193, 191, 281, 291), (259, 261, 295, 302), (207, 205, 290, 288), (316, 317, 326, 319), (318, 311, 321, 327), (305, 306, 307, 304), (309, 316, 319, 308), (313, 312, 322, 323), (311, 310, 320, 321), (315, 305, 304, 325), (312, 314, 324, 322), (292, 293, 317, 316), (286, 296, 320, 310), (284, 285, 309, 308), (295, 284, 308, 319), (294, 287, 311, 318), (287, 286, 310, 311), (302, 295, 319, 326), (299, 289, 313, 323), (289, 288, 312, 313), (297, 303, 327, 321), (296, 297, 321, 320), (301, 291, 315, 325), (288, 290, 314, 312), (298, 299, 323, 322), (291, 281, 305, 315), (303, 294, 318, 327), (328, 329, 330, 331), (218, 329, 328, 219), (220, 330, 329, 218), (221, 331, 330, 220), (219, 328, 331, 221), (332, 333, 334, 335), (216, 333, 332, 217), (218, 334, 333, 216), (219, 335, 334, 218), (217, 332, 335, 219), (336, 337, 338, 339), (214, 337, 336, 215), (216, 338, 337, 214), (217, 339, 338, 216), (215, 336, 339, 217), (340, 341, 342, 343), (212, 341, 340, 213), (214, 342, 341, 212), (215, 343, 342, 214), (213, 340, 343, 215), (344, 345, 346, 347), (210, 345, 344, 211), (212, 346, 345, 210), (213, 347, 346, 212), (211, 344, 347, 213), (348, 349, 350, 351), (208, 349, 348, 209), (210, 350, 349, 208), (211, 351, 350, 210), (209, 348, 351, 211), (352, 353, 354, 355), (202, 353, 352, 203), (204, 354, 353, 202), (205, 355, 354, 204), (203, 352, 355, 205), (356, 357, 358, 359), (200, 357, 356, 201), (202, 358, 357, 200), (203, 359, 358, 202), (201, 356, 359, 203), (360, 361, 362, 363), (198, 361, 360, 199), (200, 362, 361, 198), (201, 363, 362, 200), (199, 360, 363, 201), (364, 365, 366, 367), (196, 365, 364, 197), (198, 366, 365, 196), (199, 367, 366, 198), (197, 364, 367, 199), (368, 369, 370, 371), (194, 369, 368, 195), (196, 370, 369, 194), (197, 371, 370, 196), (195, 368, 371, 197), (372, 373, 374, 375), (192, 373, 372, 193), (194, 374, 373, 192), (195, 375, 374, 194), (193, 372, 375, 195), (376, 377, 378, 379), (186, 377, 376, 187), (188, 378, 377, 186), (189, 379, 378, 188), (187, 376, 379, 189), (380, 381, 382, 383), (184, 381, 380, 185), (186, 382, 381, 184), (187, 383, 382, 186), (185, 380, 383, 187), (384, 385, 386, 387), (182, 385, 384, 183), (184, 386, 385, 182), (185, 387, 386, 184), (183, 384, 387, 185), (388, 389, 390, 391), (180, 389, 388, 181), (182, 390, 389, 180), (183, 391, 390, 182), (181, 388, 391, 183), (392, 393, 394, 395), (178, 393, 392, 179), (180, 394, 393, 178), (181, 395, 394, 180), (179, 392, 395, 181), (396, 397, 398, 399), (176, 397, 396, 177), (178, 398, 397, 176), (179, 399, 398, 178), (177, 396, 399, 179), (400, 401, 402, 403), (170, 401, 400, 171), (172, 402, 401, 170), (173, 403, 402, 172), (171, 400, 403, 173), (404, 405, 406, 407), (168, 405, 404, 169), (170, 406, 405, 168), (171, 407, 406, 170), (169, 404, 407, 171), (408, 409, 410, 411), (166, 409, 408, 167), (168, 410, 409, 166), (169, 411, 410, 168), (167, 408, 411, 169), (412, 413, 414, 415), (164, 413, 412, 165), (166, 414, 413, 164), (167, 415, 414, 166), (165, 412, 415, 167), (416, 417, 418, 419), (162, 417, 416, 163), (164, 418, 417, 162), (165, 419, 418, 164), (163, 416, 419, 165), (420, 421, 422, 423), (160, 421, 420, 161), (162, 422, 421, 160), (163, 423, 422, 162), (161, 420, 423, 163), (447, 446, 478, 479), (7, 5, 426, 427), (25, 23, 435, 436), (43, 41, 444, 445), (61, 59, 453, 454), (17, 15, 431, 432), (35, 33, 440, 441), (53, 51, 449, 450), (9, 7, 427, 428), (27, 25, 436, 437), (45, 43, 445, 446), (63, 61, 454, 455), (19, 17, 432, 433), (37, 35, 441, 442), (55, 53, 450, 451), (11, 9, 428, 429), (29, 27, 437, 438), (47, 45, 446, 447), (3, 1, 425, 424), (1, 63, 455, 425), (21, 19, 433, 434), (39, 37, 442, 443), (57, 55, 451, 452), (13, 11, 429, 430), (31, 29, 438, 439), (49, 47, 447, 448), (5, 3, 424, 426), (23, 21, 434, 435), (41, 39, 443, 444), (59, 57, 452, 453), (15, 13, 430, 431), (33, 31, 439, 440), (456, 457, 487, 486, 485, 484, 483, 482, 481, 480, 479, 478, 477, 476, 475, 474, 473, 472, 471, 470, 469, 468, 467, 466, 465, 464, 463, 462, 461, 460, 459, 458), (434, 433, 465, 466), (448, 447, 479, 480), (435, 434, 466, 467), (449, 448, 480, 481), (436, 435, 467, 468), (450, 449, 481, 482), (437, 436, 468, 469), (451, 450, 482, 483), (438, 437, 469, 470), (424, 425, 457, 456), (452, 451, 483, 484), (439, 438, 470, 471), (426, 424, 456, 458), (453, 452, 484, 485), (440, 439, 471, 472), (427, 426, 458, 459), (454, 453, 485, 486), (441, 440, 472, 473), (428, 427, 459, 460), (455, 454, 486, 487), (442, 441, 473, 474), (429, 428, 460, 461), (425, 455, 487, 457), (443, 442, 474, 475), (430, 429, 461, 462), (444, 443, 475, 476), (431, 430, 462, 463), (445, 444, 476, 477), (432, 431, 463, 464), (446, 445, 477, 478), (433, 432, 464, 465)])
me_cylinder.polygons.foreach_set('material_index', [0, 0, 0, 0, 0, 0, 0, 0, 0, 0, 0, 0, 0, 0, 0, 0, 0, 0, 0, 0, 0, 0, 0, 0, 0, 0, 0, 0, 0, 0, 0, 0, 0, 0, 0, 0, 0, 0, 0, 0, 0, 0, 0, 0, 0, 0, 0, 0, 0, 0, 0, 0, 0, 0, 0, 0, 0, 0, 0, 0, 0, 0, 0, 0, 0, 0, 0, 0, 0, 0, 0, 0, 0, 0, 0, 0, 0, 0, 0, 0, 0, 0, 0, 0, 0, 0, 0, 0, 0, 0, 0, 0, 0, 0, 0, 0, 0, 0, 1, 1, 1, 1, 1, 1, 1, 1, 1, 1, 1, 1, 1, 1, 1, 1, 1, 1, 1, 1, 1, 1, 1, 1, 1, 1, 1, 1, 1, 1, 1, 1, 1, 1, 1, 1, 1, 1, 1, 1, 1, 1, 1, 1, 1, 1, 1, 1, 1, 1, 1, 1, 1, 1, 1, 1, 1, 1, 1, 1, 1, 1, 1, 1, 1, 1, 1, 1, 1, 1, 1, 1, 1, 1, 1, 1, 1, 1, 1, 1, 1, 1, 1, 1, 1, 1, 1, 1, 1, 1, 1, 1, 1, 1, 1, 1, 1, 1, 1, 1, 1, 1, 1, 1, 1, 1, 1, 1, 1, 1, 1, 1, 1, 1, 1, 1, 1, 1, 1, 1, 1, 1, 1, 1, 1, 1, 1, 1, 1, 1, 1, 1, 1, 1, 1, 1, 1, 1, 1, 1, 1, 1, 1, 1, 1, 1, 1, 1, 1, 1, 1, 1, 1, 1, 1, 1, 1, 1, 1, 1, 1, 1, 1, 1, 1, 1, 1, 1, 1, 1, 1, 1, 1, 1, 1, 1, 0, 0, 0, 0, 0, 0, 0, 0, 0, 0, 0, 0, 0, 0, 0, 0, 0, 0, 0, 0, 0, 0, 0, 0, 0, 0, 0, 0, 0, 0, 0, 0, 0, 0, 0, 0, 0, 0, 0, 0, 0, 0, 0, 0, 0, 0, 0, 0, 0, 0, 0, 0, 0, 0, 0, 0, 0, 0, 0, 0, 0, 0, 0, 0, 0, 0, 0, 0, 0, 0, 0, 0, 0, 0, 0, 0, 0, 0, 0, 0, 0, 0, 0, 0, 0, 0, 0, 0, 0, 0, 0, 0, 0, 0, 0, 0, 0, 0, 0, 0, 0, 0, 0, 0, 0, 0, 0, 0, 0, 0, 0, 0, 0, 0, 0, 0, 0, 0, 0, 0, 0, 0, 0, 0, 0, 0, 0, 0, 0, 0, 0, 0, 0, 0, 0, 0, 0, 0, 0, 0, 0, 0, 0, 0, 0, 0, 0, 0, 0, 0, 0, 0, 0, 0, 0, 0, 0, 0, 0, 0, 0, 0, 0, 0, 0, 0, 0, 0, 0, 0, 0, 0, 0, 0, 0, 0, 0, 0, 0, 0, 0, 0, 0, 0])
me_cylinder.materials.append(mat_material_003)
me_cylinder.materials.append(mat_material_004)
me_cylinder.use_remesh_preserve_volume = False
me_cylinder.use_remesh_preserve_attributes = False
me_cylinder.use_mirror_vertex_groups = False
me_cylinder.update()
me_cube = bpy.data.meshes.new('Cube')
me_cube.from_pydata([(-0.3169, -0.8338, -0.1471), (-0.8338, -0.3169, -0.1471), (-0.8338, -0.3169, 0.1471), (-0.3169, -0.8338, 0.1471), (-0.8338, 0.3169, -0.1471), (-0.3169, 0.8338, -0.1471), (-0.3169, 0.8338, 0.1471), (-0.8338, 0.3169, 0.1471), (0.8338, -0.3169, -0.1471), (0.3169, -0.8338, -0.1471), (0.3169, -0.8338, 0.1471), (0.8338, -0.3169, 0.1471), (0.3169, 0.8338, -0.1471), (0.8338, 0.3169, -0.1471), (0.8338, 0.3169, 0.1471), (0.3169, 0.8338, 0.1471), (0.2231, -0.9793, -0.2914), (0.2231, -0.9793, 0.00275), (-0.2231, -0.9793, 0.00275), (-0.2231, -0.9793, -0.2914), (0.9793, 0.2231, -0.2914), (0.9793, 0.2231, 0.00275), (0.9793, -0.2231, 0.00275), (0.9793, -0.2231, -0.2914), (-0.9793, -0.2231, -0.2914), (-0.9793, -0.2231, 0.00275), (-0.9793, 0.2231, 0.00275), (-0.9793, 0.2231, -0.2914), (-0.2231, 0.9793, -0.2914), (-0.2231, 0.9793, 0.00275), (0.2231, 0.9793, 0.00275), (0.2231, 0.9793, -0.2914), (-0.317, -0.5553, 0.1471), (-0.5553, -0.317, 0.1471), (-0.5553, 0.317, 0.1471), (-0.317, 0.5553, 0.1471), (0.317, 0.5553, 0.1471), (0.5553, 0.317, 0.1471), (0.5553, -0.317, 0.1471), (0.317, -0.5553, 0.1471), (-0.317, -0.5553, 0.2507), (-0.5553, -0.317, 0.2507), (-0.5553, 0.317, 0.2507), (-0.317, 0.5553, 0.2507), (0.317, 0.5553, 0.2507), (0.5553, 0.317, 0.2507), (0.5553, -0.317, 0.2507), (0.317, -0.5553, 0.2507), (-0.4437, -0.2533, -0.2745), (-0.2533, -0.4437, -0.2745), (-0.2533, 0.4437, -0.2745), (-0.4437, 0.2533, -0.2745), (0.4437, 0.2533, -0.2745), (0.2533, 0.4437, -0.2745), (0.2533, -0.4437, -0.2745), (0.4437, -0.2533, -0.2745), (-0.4437, -0.2533, -0.5935), (-0.2533, -0.4437, -0.5935), (-0.2533, 0.4437, -0.5935), (-0.4437, 0.2533, -0.5935), (0.4437, 0.2533, -0.5935), (0.2533, 0.4437, -0.5935), (0.2533, -0.4437, -0.5935), (0.4437, -0.2533, -0.5935), (-0.7741, -0.181, 0.1471), (-0.7741, 0.181, 0.1471), (0.181, -0.7741, 0.1471), (-0.181, -0.7741, 0.1471), (0.7741, -0.181, 0.1471), (0.7741, 0.181, 0.1471), (0.181, 0.7741, 0.1471), (-0.181, 0.7741, 0.1471), (-0.615, -0.1811, 0.1471), (-0.615, 0.1811, 0.1471), (0.1811, -0.615, 0.1471), (-0.1811, -0.615, 0.1471), (0.615, -0.1811, 0.1471), (0.615, 0.1811, 0.1471), (0.1811, 0.615, 0.1471), (-0.1811, 0.615, 0.1471), (-0.7741, -0.181, 0.01436), (-0.7741, 0.181, 0.01436), (0.181, -0.7741, 0.01436), (-0.181, -0.7741, 0.01436), (0.7741, -0.181, 0.01436), (0.7741, 0.181, 0.01436), (0.181, 0.7741, 0.01436), (-0.181, 0.7741, 0.01436), (-0.615, -0.1811, 0.01436), (-0.615, 0.1811, 0.01436), (0.1811, -0.615, 0.01436), (-0.1811, -0.615, 0.01436), (0.615, -0.1811, 0.01436), (0.615, 0.1811, 0.01436), (0.1811, 0.615, 0.01436), (-0.1811, 0.615, 0.01436), (-0.4166, -0.655, 0.06282), (-0.655, -0.4166, 0.06282), (-0.655, 0.4166, 0.06282), (-0.4166, 0.655, 0.06282), (0.4166, 0.655, 0.06282), (0.655, 0.4166, 0.06282), (0.655, -0.4166, 0.06282), (0.4166, -0.655, 0.06282), (-0.4166, -0.655, 0.1664), (-0.655, -0.4166, 0.1664), (-0.655, 0.4166, 0.1664), (-0.4166, 0.655, 0.1664), (0.4166, 0.655, 0.1664), (0.655, 0.4166, 0.1664), (0.655, -0.4166, 0.1664), (0.4166, -0.655, 0.1664), (-0.8629, -0.2535, 0.1182), (-0.8629, 0.2535, 0.1182), (-0.9793, -0.1785, 0.00275), (-0.9793, -0.1785, -0.2326), (-0.9793, 0.1785, 0.00275), (-0.9793, 0.1785, -0.2326), (0.2535, -0.8629, 0.1182), (-0.2535, -0.8629, 0.1182), (0.1785, -0.9793, 0.00275), (0.1785, -0.9793, -0.2326), (-0.1785, -0.9793, 0.00275), (-0.1785, -0.9793, -0.2326), (0.8629, -0.2535, 0.1182), (0.8629, 0.2535, 0.1182), (0.9793, 0.1785, 0.00275), (0.9793, 0.1785, -0.2326), (0.9793, -0.1785, 0.00275), (0.9793, -0.1785, -0.2326), (0.2535, 0.8629, 0.1182), (-0.2535, 0.8629, 0.1182), (-0.1785, 0.9793, 0.00275), (-0.1785, 0.9793, -0.2326), (0.1785, 0.9793, 0.00275), (0.1785, 0.9793, -0.2326), (-0.9263, -0.2535, 0.1447), (-0.9263, 0.2535, 0.1447), (-1.043, -0.1785, 0.02918), (-1.043, -0.1785, -0.2062), (-1.043, 0.1785, 0.02918), (-1.043, 0.1785, -0.2062), (0.2535, -0.9263, 0.1447), (-0.2535, -0.9263, 0.1447), (0.1785, -1.043, 0.02918), (0.1785, -1.043, -0.2062), (-0.1785, -1.043, 0.02918), (-0.1785, -1.043, -0.2062), (0.9263, -0.2535, 0.1447), (0.9263, 0.2535, 0.1447), (1.043, 0.1785, 0.02918), (1.043, 0.1785, -0.2062), (1.043, -0.1785, 0.02918), (1.043, -0.1785, -0.2062), (0.2535, 0.9263, 0.1447), (-0.2535, 0.9263, 0.1447), (-0.1785, 1.043, 0.02918), (-0.1785, 1.043, -0.2062), (0.1785, 1.043, 0.02918), (0.1785, 1.043, -0.2062), (-0.2891, -0.5065, 0.3344), (-0.5065, -0.2891, 0.3344), (-0.5065, 0.2891, 0.3344), (-0.2891, 0.5065, 0.3344), (0.2891, 0.5065, 0.3344), (0.5065, 0.2891, 0.3344), (0.5065, -0.2891, 0.3344), (0.2891, -0.5065, 0.3344), (-0.8932, -0.3764, -0.09579), (-0.3764, -0.8932, -0.09579), (-0.3764, -0.8932, 0.09579), (-0.8932, -0.3764, 0.09579), (-0.8932, 0.3764, 0.09579), (-0.3764, 0.8932, 0.09579), (-0.3764, 0.8932, -0.09579), (-0.8932, 0.3764, -0.09579), (0.3764, 0.8932, 0.09579), (0.8932, 0.3764, 0.09579), (0.8932, 0.3764, -0.09579), (0.3764, 0.8932, -0.09579), (0.8932, -0.3764, 0.09579), (0.3764, -0.8932, 0.09579), (0.3764, -0.8932, -0.09579), (0.8932, -0.3764, -0.09579)], [], [(38, 11, 68, 76), (0, 3, 170, 169), (15, 14, 177, 176), (8, 11, 180, 183), (1, 0, 169, 168), (13, 8, 55, 52), (10, 3, 119, 118), (10, 17, 16, 9), (19, 16, 121, 123), (0, 19, 18, 3), (9, 16, 19, 0), (21, 14, 125, 126), (14, 21, 20, 13), (11, 22, 128, 124), (8, 23, 22, 11), (13, 20, 23, 8), (27, 24, 115, 117), (2, 25, 24, 1), (24, 25, 114, 115), (4, 27, 26, 7), (1, 24, 27, 4), (6, 15, 130, 131), (6, 29, 28, 5), (31, 28, 133, 135), (12, 31, 30, 15), (5, 28, 31, 12), (38, 37, 45, 46), (33, 34, 73, 72), (10, 11, 38, 39), (15, 6, 71, 70), (14, 15, 36, 37), (6, 7, 34, 35), (2, 3, 32, 33), (36, 15, 70, 78), (43, 42, 162, 163), (34, 33, 41, 42), (34, 42, 106, 98), (46, 47, 111, 110), (36, 35, 43, 44), (32, 39, 47, 40), (41, 33, 97, 105), (44, 45, 109, 108), (54, 49, 57, 62), (1, 4, 51, 48), (8, 9, 54, 55), (12, 13, 52, 53), (9, 0, 49, 54), (5, 12, 53, 50), (4, 5, 50, 51), (0, 1, 48, 49), (59, 58, 61, 60, 63, 62, 57, 56), (50, 53, 61, 58), (55, 54, 62, 63), (51, 50, 58, 59), (52, 55, 63, 60), (48, 51, 59, 56), (53, 52, 60, 61), (49, 48, 56, 57), (65, 64, 80, 81), (79, 78, 94, 95), (75, 67, 83, 91), (77, 76, 92, 93), (39, 32, 75, 74), (10, 39, 74, 66), (37, 38, 76, 77), (32, 3, 67, 75), (35, 36, 78, 79), (14, 37, 77, 69), (2, 33, 72, 64), (7, 2, 64, 65), (34, 7, 65, 73), (3, 10, 66, 67), (6, 35, 79, 71), (11, 14, 69, 68), (81, 80, 88, 89), (86, 87, 95, 94), (83, 82, 90, 91), (84, 85, 93, 92), (69, 77, 93, 85), (64, 72, 88, 80), (67, 66, 82, 83), (73, 65, 81, 89), (68, 69, 85, 84), (71, 79, 95, 87), (70, 71, 87, 86), (78, 70, 86, 94), (72, 73, 89, 88), (76, 68, 84, 92), (74, 75, 91, 90), (66, 74, 90, 82), (101, 100, 108, 109), (97, 96, 104, 105), (103, 102, 110, 111), (99, 98, 106, 107), (36, 44, 108, 100), (32, 40, 104, 96), (33, 32, 96, 97), (43, 35, 99, 107), (35, 34, 98, 99), (40, 41, 105, 104), (47, 39, 103, 111), (45, 37, 101, 109), (37, 36, 100, 101), (42, 43, 107, 106), (38, 46, 110, 102), (39, 38, 102, 103), (115, 114, 138, 139), (124, 128, 152, 148), (7, 26, 116, 113), (25, 2, 112, 114), (2, 7, 113, 112), (26, 27, 117, 116), (122, 123, 147, 146), (112, 113, 137, 136), (3, 18, 122, 119), (17, 10, 118, 120), (18, 19, 123, 122), (16, 17, 120, 121), (133, 132, 156, 157), (126, 125, 149, 150), (22, 23, 129, 128), (20, 21, 126, 127), (23, 20, 127, 129), (14, 11, 124, 125), (131, 130, 154, 155), (113, 116, 140, 137), (15, 30, 134, 130), (29, 6, 131, 132), (30, 31, 135, 134), (28, 29, 132, 133), (139, 138, 140, 141), (137, 140, 138, 136), (145, 144, 146, 147), (143, 146, 144, 142), (151, 150, 152, 153), (148, 152, 150, 149), (157, 156, 158, 159), (154, 158, 156, 155), (123, 121, 145, 147), (125, 124, 148, 149), (134, 135, 159, 158), (120, 118, 142, 144), (127, 126, 150, 151), (135, 133, 157, 159), (116, 117, 141, 140), (119, 122, 146, 143), (132, 131, 155, 156), (117, 115, 139, 141), (118, 119, 143, 142), (128, 129, 153, 152), (130, 134, 158, 154), (114, 112, 136, 138), (121, 120, 144, 145), (129, 127, 151, 153), (165, 164, 163, 162, 161, 160, 167, 166), (46, 45, 165, 166), (42, 41, 161, 162), (45, 44, 164, 165), (41, 40, 160, 161), (44, 43, 163, 164), (40, 47, 167, 160), (47, 46, 166, 167), (169, 170, 171, 168), (173, 174, 175, 172), (177, 178, 179, 176), (181, 182, 183, 180), (14, 13, 178, 177), (3, 2, 171, 170), (13, 12, 179, 178), (2, 1, 168, 171), (12, 15, 176, 179), (7, 6, 173, 172), (11, 10, 181, 180), (6, 5, 174, 173), (10, 9, 182, 181), (5, 4, 175, 174), (9, 8, 183, 182), (4, 7, 172, 175)])
me_cube.polygons.foreach_set('material_index', [0, 2, 2, 2, 2, 0, 2, 0, 2, 0, 0, 2, 0, 2, 0, 0, 2, 0, 2, 0, 0, 2, 0, 2, 0, 0, 1, 0, 0, 0, 0, 0, 0, 0, 1, 1, 1, 1, 1, 1, 1, 1, 0, 0, 0, 0, 0, 0, 0, 0, 0, 0, 0, 0, 0, 0, 0, 0, 0, 0, 0, 0, 0, 0, 0, 0, 0, 0, 0, 0, 0, 0, 0, 0, 0, 0, 0, 0, 0, 0, 0, 0, 0, 0, 0, 0, 0, 0, 0, 0, 1, 1, 1, 1, 1, 1, 1, 1, 1, 1, 1, 1, 1, 1, 1, 1, 3, 3, 2, 2, 2, 2, 3, 3, 2, 2, 2, 2, 3, 3, 2, 2, 2, 2, 3, 3, 2, 2, 2, 2, 3, 3, 3, 3, 3, 3, 3, 3, 3, 3, 3, 3, 3, 3, 3, 3, 3, 3, 3, 3, 3, 3, 3, 3, 1, 1, 1, 1, 1, 1, 1, 1, 2, 2, 2, 2, 2, 2, 2, 2, 2, 2, 2, 2, 2, 2, 2, 2])
me_cube.materials.append(mat_material_004)
me_cube.materials.append(mat_material_002)
me_cube.materials.append(mat_material_003)
me_cube.materials.append(mat_material_009)
me_cube.use_remesh_preserve_volume = False
me_cube.use_remesh_preserve_attributes = False
me_cube.use_mirror_vertex_groups = False
me_cube.update()

# ---- objects
ob_cube_004 = bpy.data.objects.new('Cube.004', me_cube_004)
ob_cube_003 = bpy.data.objects.new('Cube.003', me_cube_004)
ob_cube_002 = bpy.data.objects.new('Cube.002', me_cube_004)
ob_cube_001 = bpy.data.objects.new('Cube.001', me_cube_004)
ob_cylinder = bpy.data.objects.new('Cylinder', me_cylinder)
ob_cube = bpy.data.objects.new('Cube', me_cube)
ob_lamp_002 = bpy.data.objects.new('Lamp.002', light_lamp_002)
ob_lamp_001 = bpy.data.objects.new('Lamp.001', light_lamp_001)
ob_sun = bpy.data.objects.new('Sun', light_sun)
ob_lamp = bpy.data.objects.new('Lamp', light_lamp)
ob_camera = bpy.data.objects.new('Camera', cam_camera)

# ---- transforms, parenting, visibility, modifiers, constraints
ob_cube_004.location = (-1.192e-07, 1.278, 1.41)
ob_cube_004.rotation_euler = (1.273e-08, 0.419, 1.571)
ob_cube_004.lineart.crease_threshold = 0.0
_m = ob_cube_004.modifiers.new('Bevel', 'BEVEL')
_m.width = 0.009
_m.width_pct = 0.009
_m.spread = 0.0
_m = ob_cube_004.modifiers.new('Subsurf', 'SUBSURF')
_m.uv_smooth = 'PRESERVE_CORNERS'
_m.quality = 2
_m.levels = 2
_m.show_only_control_edges = False
ob_cube_003.location = (1.192e-07, -1.278, 1.41)
ob_cube_003.rotation_euler = (1.273e-08, 0.419, 4.712)
ob_cube_003.lineart.crease_threshold = 0.0
_m = ob_cube_003.modifiers.new('Bevel', 'BEVEL')
_m.width = 0.009
_m.width_pct = 0.009
_m.spread = 0.0
_m = ob_cube_003.modifiers.new('Subsurf', 'SUBSURF')
_m.uv_smooth = 'PRESERVE_CORNERS'
_m.quality = 2
_m.levels = 2
_m.show_only_control_edges = False
ob_cube_002.location = (-1.278, -1.224e-07, 1.41)
ob_cube_002.rotation_euler = (1.273e-08, 0.419, 3.142)
ob_cube_002.lineart.crease_threshold = 0.0
_m = ob_cube_002.modifiers.new('Bevel', 'BEVEL')
_m.width = 0.009
_m.width_pct = 0.009
_m.spread = 0.0
_m = ob_cube_002.modifiers.new('Subsurf', 'SUBSURF')
_m.uv_smooth = 'PRESERVE_CORNERS'
_m.quality = 2
_m.levels = 2
_m.show_only_control_edges = False
ob_cube_001.location = (1.278, 1.069e-08, 1.41)
ob_cube_001.rotation_euler = (1.273e-08, 0.419, 5.985e-08)
ob_cube_001.lineart.crease_threshold = 0.0
_m = ob_cube_001.modifiers.new('Bevel', 'BEVEL')
_m.width = 0.009
_m.width_pct = 0.009
_m.spread = 0.0
_m = ob_cube_001.modifiers.new('Subsurf', 'SUBSURF')
_m.uv_smooth = 'PRESERVE_CORNERS'
_m.quality = 2
_m.levels = 2
_m.show_only_control_edges = False
ob_cylinder.location = (0.0, 0.0, -1.092)
ob_cylinder.lineart.crease_threshold = 0.0
_m = ob_cylinder.modifiers.new('Bevel', 'BEVEL')
_m.width = 0.014
_m.width_pct = 0.014
_m.limit_method = 'NONE'
_m.spread = 0.0
ob_cube.location = (0.0, 0.0, 0.0)
ob_cube.lineart.crease_threshold = 0.0
_m = ob_cube.modifiers.new('Bevel', 'BEVEL')
_m.width = 0.018
_m.width_pct = 0.018
_m.limit_method = 'NONE'
_m.spread = 0.0
ob_lamp_002.location = (-0.7193, -6.501, -1.506)
ob_lamp_002.rotation_euler = (0.6503, 0.05522, 1.866)
ob_lamp_002.lock_rotations_4d = False
ob_lamp_002.empty_display_type = 'ARROWS'
ob_lamp_002.color = (0.0, 0.0, 0.0, 0.0)
ob_lamp_002.lineart.crease_threshold = 0.0
ob_lamp_001.location = (-7.142, 6.653, 2.196)
ob_lamp_001.rotation_euler = (0.6503, 0.05522, 1.866)
ob_lamp_001.lock_rotations_4d = False
ob_lamp_001.empty_display_type = 'ARROWS'
ob_lamp_001.color = (0.0, 0.0, 0.0, 0.0)
ob_lamp_001.lineart.crease_threshold = 0.0
ob_sun.location = (0.7973, 7.599, 4.7)
ob_sun.rotation_euler = (-0.4189, -0.1396, 0.2094)
ob_sun.lineart.crease_threshold = 0.0
ob_lamp.location = (1.882, 5.14, 3.31)
ob_lamp.rotation_euler = (0.6503, 0.05522, 1.866)
ob_lamp.lock_rotations_4d = False
ob_lamp.empty_display_type = 'ARROWS'
ob_lamp.color = (0.0, 0.0, 0.0, 0.0)
ob_lamp.lineart.crease_threshold = 0.0
ob_camera.location = (-9.749, -9.907, 7.994)
ob_camera.rotation_euler = (1.047, 0.0, -0.7854)
ob_camera.lock_rotations_4d = False
ob_camera.empty_display_type = 'ARROWS'
ob_camera.color = (0.0, 0.0, 0.0, 0.0)
ob_camera.display_type = 'WIRE'
ob_camera.lineart.crease_threshold = 0.0

# ---- collection membership
col_collection_1.objects.link(ob_cube_004)
col_collection_1.objects.link(ob_cube_003)
col_collection_1.objects.link(ob_cube_002)
col_collection_1.objects.link(ob_cube_001)
col_collection_1.objects.link(ob_cylinder)
col_collection_1.objects.link(ob_cube)
col_collection_1.objects.link(ob_lamp_002)
col_collection_1.objects.link(ob_lamp_001)
col_collection_1.objects.link(ob_sun)
col_collection_1.objects.link(ob_lamp)
col_collection_1.objects.link(ob_camera)

# ---- scene / render settings (as saved in the file)
scene.camera = ob_camera
scene.frame_start = 1; scene.frame_end = 250; scene.frame_set(1)
scene.render.engine = 'BLENDER_EEVEE_NEXT'
scene.render.image_settings.compression = 90
scene.render.resolution_x = 500
scene.render.resolution_y = 500
scene.render.dither_intensity = 0.0
scene.render.film_transparent = True
scene.render.bake_margin = 2
scene.render.bake_bias = 0.0
scene.cycles.use_denoising = False
scene.cycles.samples = 10
scene.cycles.sampling_pattern = 'TABULATED_SOBOL'
scene.cycles.light_sampling_threshold = 0.0
scene.cycles.use_adaptive_sampling = False
scene.cycles.use_light_tree = False
scene.cycles.blur_glossy = 0.0
scene.cycles.volume_bounces = 1
scene.cycles.pixel_filter_type = 'GAUSSIAN'
scene.cycles.sample_clamp_indirect = 0.0
scene.view_settings.view_transform = 'Standard'
bpy.context.view_layer.update()
